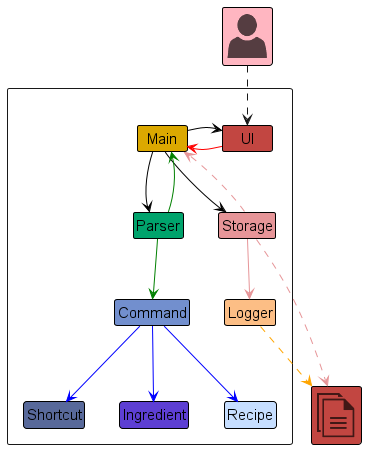

The diagram above was rendered by PlantUML. Its source (embedded in the PNG):
@startuml
!include style.puml

!include <office/Users/user>
!include <office/Concepts/documents>

hide footbox
hide members


Package " "<<Rectangle>>{
    Class UI UI_COLOR
    Class Main MAIN_COLOR
    Class Storage STORAGE_COLOR
    Class Parser PARSER_COLOR
    Class Command COMMAND_COLOR
    Class Shortcut SHORTCUT_COLOR
    Class Ingredient INGREDIENT_COLOR
    Class Recipe RECIPE_COLOR
    Class Logger LOGGER_COLOR
}

Class "<$user>" as User PERSON_COLOR
Class "<$documents>" as File UI_COLOR


UI -[#red]> Main

Main -right[#black]-> UI
Main -[#black]-> Storage
Main -[#black]-> Parser

Logger -[#orange].>File

Parser -[#green]-> Command
Parser -[#green]-> Main

Command -[#blue]-> Recipe
Command -[#blue]-> Ingredient
Command -[#blue]-> Shortcut

Storage -[STORAGE_COLOR].> Main
Storage -[STORAGE_COLOR]-> Logger

Storage .right[STORAGE_COLOR].>File
User ..> UI
@enduml